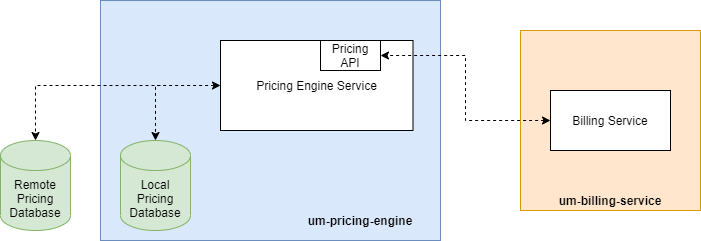

The diagram above was exported from draw.io. Its source (the exported page's mxGraphModel, read from the mxfile embedded in the PNG):
<mxGraphModel dx="1422" dy="762" grid="1" gridSize="10" guides="1" tooltips="1" connect="1" arrows="1" fold="1" page="1" pageScale="1" pageWidth="850" pageHeight="1100" math="0" shadow="0">
  <root>
    <mxCell id="0" />
    <mxCell id="1" parent="0" />
    <mxCell id="_5MfmltY1dB7QWZmqRS7-1" value="" style="rounded=0;whiteSpace=wrap;html=1;fillColor=#dae8fc;strokeColor=#6c8ebf;" parent="1" vertex="1">
      <mxGeometry x="230" y="160" width="340" height="240" as="geometry" />
    </mxCell>
    <mxCell id="_5MfmltY1dB7QWZmqRS7-2" value="um-pricing-engine" style="text;html=1;strokeColor=none;fillColor=none;align=center;verticalAlign=middle;whiteSpace=wrap;rounded=0;fontStyle=1" parent="1" vertex="1">
      <mxGeometry x="425" y="370" width="130" height="20" as="geometry" />
    </mxCell>
    <mxCell id="_5MfmltY1dB7QWZmqRS7-5" style="edgeStyle=orthogonalEdgeStyle;rounded=0;orthogonalLoop=1;jettySize=auto;html=1;entryX=0.5;entryY=0;entryDx=0;entryDy=0;entryPerimeter=0;startArrow=classic;startFill=1;dashed=1;" parent="1" source="_5MfmltY1dB7QWZmqRS7-3" target="_5MfmltY1dB7QWZmqRS7-4" edge="1">
      <mxGeometry relative="1" as="geometry" />
    </mxCell>
    <mxCell id="_5MfmltY1dB7QWZmqRS7-3" value="Pricing Engine Service" style="rounded=0;whiteSpace=wrap;html=1;" parent="1" vertex="1">
      <mxGeometry x="350" y="200" width="192.5" height="90" as="geometry" />
    </mxCell>
    <mxCell id="_5MfmltY1dB7QWZmqRS7-4" value="Local Pricing Database" style="shape=cylinder3;whiteSpace=wrap;html=1;boundedLbl=1;backgroundOutline=1;size=15;fillColor=#d5e8d4;strokeColor=#82b366;" parent="1" vertex="1">
      <mxGeometry x="250" y="300" width="70" height="90" as="geometry" />
    </mxCell>
    <mxCell id="_5MfmltY1dB7QWZmqRS7-6" style="edgeStyle=orthogonalEdgeStyle;rounded=0;orthogonalLoop=1;jettySize=auto;html=1;entryX=0.5;entryY=0;entryDx=0;entryDy=0;entryPerimeter=0;startArrow=none;startFill=0;dashed=1;endArrow=classic;endFill=1;" parent="1" target="_5MfmltY1dB7QWZmqRS7-7" edge="1">
      <mxGeometry relative="1" as="geometry">
        <mxPoint x="290" y="245" as="sourcePoint" />
        <mxPoint x="210" y="300" as="targetPoint" />
      </mxGeometry>
    </mxCell>
    <mxCell id="_5MfmltY1dB7QWZmqRS7-7" value="Remote Pricing Database" style="shape=cylinder3;whiteSpace=wrap;html=1;boundedLbl=1;backgroundOutline=1;size=15;fillColor=#d5e8d4;strokeColor=#82b366;" parent="1" vertex="1">
      <mxGeometry x="130" y="300" width="70" height="90" as="geometry" />
    </mxCell>
    <mxCell id="-06sXz7nSU5vIXJErh1F-1" value="Pricing API" style="rounded=0;whiteSpace=wrap;html=1;" vertex="1" parent="1">
      <mxGeometry x="450" y="200" width="60" height="30" as="geometry" />
    </mxCell>
    <mxCell id="-06sXz7nSU5vIXJErh1F-3" value="" style="whiteSpace=wrap;html=1;aspect=fixed;fillColor=#ffe6cc;strokeColor=#d79b00;" vertex="1" parent="1">
      <mxGeometry x="650" y="190" width="180" height="180" as="geometry" />
    </mxCell>
    <mxCell id="-06sXz7nSU5vIXJErh1F-7" style="edgeStyle=orthogonalEdgeStyle;rounded=0;orthogonalLoop=1;jettySize=auto;html=1;exitX=0;exitY=0.5;exitDx=0;exitDy=0;dashed=1;startArrow=classic;startFill=1;entryX=1;entryY=0.5;entryDx=0;entryDy=0;" edge="1" parent="1" source="-06sXz7nSU5vIXJErh1F-4" target="-06sXz7nSU5vIXJErh1F-1">
      <mxGeometry relative="1" as="geometry">
        <mxPoint x="610" y="280" as="targetPoint" />
      </mxGeometry>
    </mxCell>
    <mxCell id="-06sXz7nSU5vIXJErh1F-4" value="Billing Service" style="rounded=0;whiteSpace=wrap;html=1;" vertex="1" parent="1">
      <mxGeometry x="680" y="250" width="120" height="60" as="geometry" />
    </mxCell>
    <mxCell id="-06sXz7nSU5vIXJErh1F-5" value="um-billing-service" style="text;html=1;strokeColor=none;fillColor=none;align=center;verticalAlign=middle;whiteSpace=wrap;rounded=0;fontStyle=1" vertex="1" parent="1">
      <mxGeometry x="675" y="350" width="130" height="20" as="geometry" />
    </mxCell>
  </root>
</mxGraphModel>